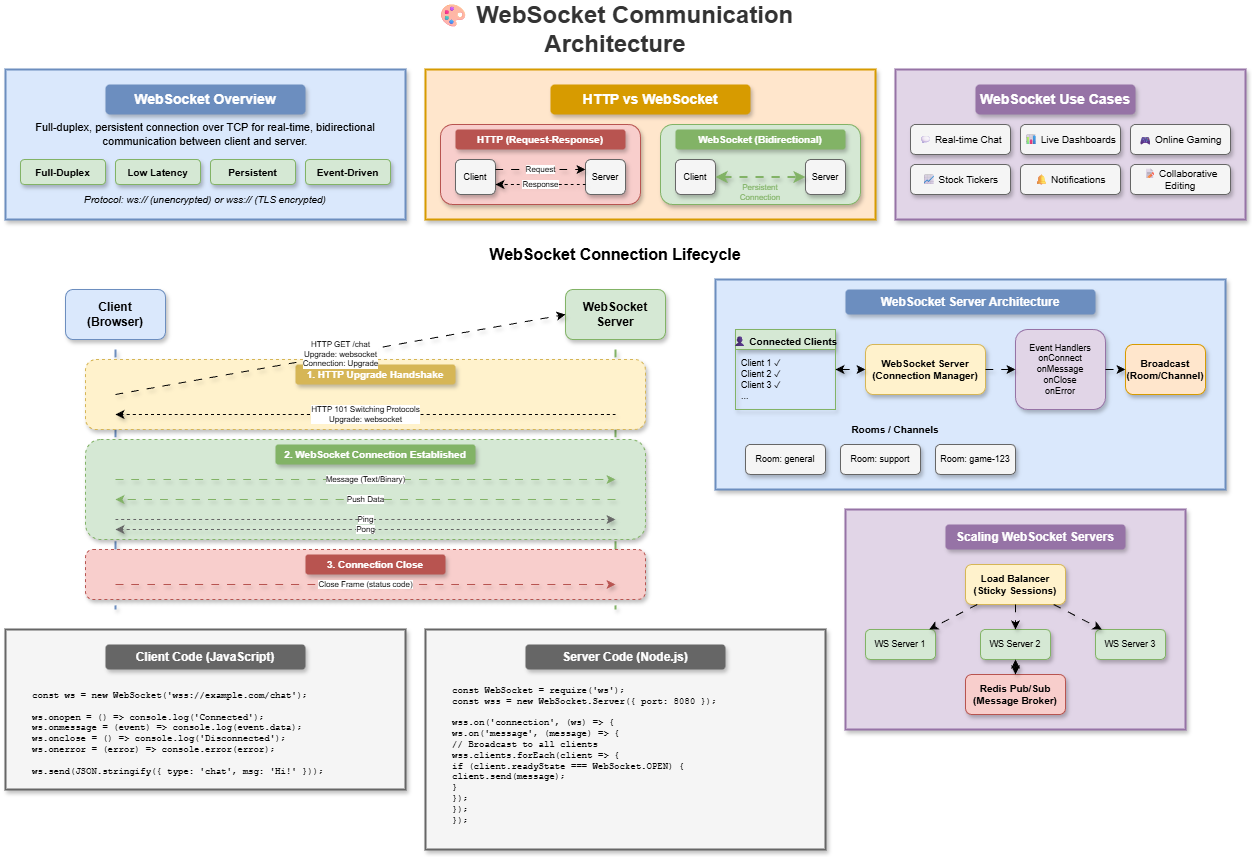

The diagram above was exported from draw.io. Its source (the exported page's mxGraphModel, read from the mxfile embedded in the PNG):
<mxGraphModel dx="1136" dy="466" grid="1" gridSize="10" guides="1" tooltips="1" connect="1" arrows="1" fold="1" page="1" pageScale="1" pageWidth="1400" pageHeight="900" math="0" shadow="0">
  <root>
    <mxCell id="0" />
    <mxCell id="1" parent="0" />
    <mxCell id="title" value="🎨 WebSocket Communication Architecture" style="text;html=1;strokeColor=none;fillColor=none;align=center;verticalAlign=middle;whiteSpace=wrap;rounded=0;fontSize=24;fontStyle=1;fontColor=#333333;" parent="1" vertex="1">
      <mxGeometry x="400" y="20" width="500" height="40" as="geometry" />
    </mxCell>
    <mxCell id="overview-box" value="" style="rounded=0;whiteSpace=wrap;html=1;fillColor=#dae8fc;strokeColor=#6c8ebf;strokeWidth=2;shadow=1;" parent="1" vertex="1">
      <mxGeometry x="40" y="80" width="400" height="150" as="geometry" />
    </mxCell>
    <mxCell id="overview-title" value="WebSocket Overview" style="text;html=1;strokeColor=none;fillColor=#6c8ebf;align=center;verticalAlign=middle;whiteSpace=wrap;rounded=1;fontSize=14;fontStyle=1;fontColor=#ffffff;shadow=1;" parent="1" vertex="1">
      <mxGeometry x="140" y="95" width="200" height="30" as="geometry" />
    </mxCell>
    <mxCell id="ov-desc" value="Full-duplex, persistent connection over TCP for real-time, bidirectional communication between client and server." style="text;html=1;strokeColor=none;fillColor=none;align=center;verticalAlign=middle;whiteSpace=wrap;rounded=0;fontSize=11;" parent="1" vertex="1">
      <mxGeometry x="55" y="130" width="370" height="30" as="geometry" />
    </mxCell>
    <mxCell id="ov1" value="Full-Duplex" style="rounded=1;whiteSpace=wrap;html=1;fillColor=#d5e8d4;strokeColor=#82b366;fontSize=10;fontStyle=1;shadow=1;" parent="1" vertex="1">
      <mxGeometry x="55" y="170" width="85" height="25" as="geometry" />
    </mxCell>
    <mxCell id="ov2" value="Low Latency" style="rounded=1;whiteSpace=wrap;html=1;fillColor=#d5e8d4;strokeColor=#82b366;fontSize=10;fontStyle=1;shadow=1;" parent="1" vertex="1">
      <mxGeometry x="150" y="170" width="85" height="25" as="geometry" />
    </mxCell>
    <mxCell id="ov3" value="Persistent" style="rounded=1;whiteSpace=wrap;html=1;fillColor=#d5e8d4;strokeColor=#82b366;fontSize=10;fontStyle=1;shadow=1;" parent="1" vertex="1">
      <mxGeometry x="245" y="170" width="85" height="25" as="geometry" />
    </mxCell>
    <mxCell id="ov4" value="Event-Driven" style="rounded=1;whiteSpace=wrap;html=1;fillColor=#d5e8d4;strokeColor=#82b366;fontSize=10;fontStyle=1;shadow=1;" parent="1" vertex="1">
      <mxGeometry x="340" y="170" width="85" height="25" as="geometry" />
    </mxCell>
    <mxCell id="ov-protocol" value="Protocol: ws:// (unencrypted) or wss:// (TLS encrypted)" style="text;html=1;strokeColor=none;fillColor=none;align=center;verticalAlign=middle;whiteSpace=wrap;rounded=0;fontSize=10;fontStyle=2;" parent="1" vertex="1">
      <mxGeometry x="55" y="200" width="370" height="20" as="geometry" />
    </mxCell>
    <mxCell id="compare-box" value="" style="rounded=0;whiteSpace=wrap;html=1;fillColor=#ffe6cc;strokeColor=#d79b00;strokeWidth=2;shadow=1;" parent="1" vertex="1">
      <mxGeometry x="460" y="80" width="450" height="150" as="geometry" />
    </mxCell>
    <mxCell id="compare-title" value="HTTP vs WebSocket" style="text;html=1;strokeColor=none;fillColor=#d79b00;align=center;verticalAlign=middle;whiteSpace=wrap;rounded=1;fontSize=14;fontStyle=1;fontColor=#ffffff;shadow=1;" parent="1" vertex="1">
      <mxGeometry x="585" y="95" width="200" height="30" as="geometry" />
    </mxCell>
    <mxCell id="http-box" value="" style="rounded=1;whiteSpace=wrap;html=1;fillColor=#f8cecc;strokeColor=#b85450;shadow=1;" parent="1" vertex="1">
      <mxGeometry x="475" y="135" width="200" height="80" as="geometry" />
    </mxCell>
    <mxCell id="http-title" value="HTTP (Request-Response)" style="text;html=1;strokeColor=none;fillColor=#b85450;align=center;verticalAlign=middle;whiteSpace=wrap;rounded=1;fontSize=10;fontStyle=1;fontColor=#ffffff;shadow=1;" parent="1" vertex="1">
      <mxGeometry x="490" y="140" width="170" height="20" as="geometry" />
    </mxCell>
    <mxCell id="http-c" value="Client" style="rounded=1;whiteSpace=wrap;html=1;fillColor=#f5f5f5;strokeColor=#666666;fontSize=9;shadow=1;" parent="1" vertex="1">
      <mxGeometry x="490" y="170" width="40" height="35" as="geometry" />
    </mxCell>
    <mxCell id="http-s" value="Server" style="rounded=1;whiteSpace=wrap;html=1;fillColor=#f5f5f5;strokeColor=#666666;fontSize=9;shadow=1;" parent="1" vertex="1">
      <mxGeometry x="620" y="170" width="40" height="35" as="geometry" />
    </mxCell>
    <mxCell id="http-arr1" value="Request" style="endArrow=classic;html=1;fontSize=8;shadow=1;curved=1;flowAnimation=1;jumpStyle=arc" parent="1" edge="1">
      <mxGeometry relative="1" as="geometry">
        <mxPoint x="530" y="180" as="sourcePoint" />
        <mxPoint x="620" y="180" as="targetPoint" />
      </mxGeometry>
    </mxCell>
    <mxCell id="http-arr2" value="Response" style="endArrow=classic;html=1;fontSize=8;dashed=1;shadow=1;curved=1;flowAnimation=1;jumpStyle=arc" parent="1" edge="1">
      <mxGeometry relative="1" as="geometry">
        <mxPoint x="620" y="195" as="sourcePoint" />
        <mxPoint x="530" y="195" as="targetPoint" />
      </mxGeometry>
    </mxCell>
    <mxCell id="ws-box" value="" style="rounded=1;whiteSpace=wrap;html=1;fillColor=#d5e8d4;strokeColor=#82b366;shadow=1;" parent="1" vertex="1">
      <mxGeometry x="695" y="135" width="200" height="80" as="geometry" />
    </mxCell>
    <mxCell id="ws-title" value="WebSocket (Bidirectional)" style="text;html=1;strokeColor=none;fillColor=#82b366;align=center;verticalAlign=middle;whiteSpace=wrap;rounded=1;fontSize=10;fontStyle=1;fontColor=#ffffff;shadow=1;" parent="1" vertex="1">
      <mxGeometry x="710" y="140" width="170" height="20" as="geometry" />
    </mxCell>
    <mxCell id="ws-c" value="Client" style="rounded=1;whiteSpace=wrap;html=1;fillColor=#f5f5f5;strokeColor=#666666;fontSize=9;shadow=1;" parent="1" vertex="1">
      <mxGeometry x="710" y="170" width="40" height="35" as="geometry" />
    </mxCell>
    <mxCell id="ws-s" value="Server" style="rounded=1;whiteSpace=wrap;html=1;fillColor=#f5f5f5;strokeColor=#666666;fontSize=9;shadow=1;" parent="1" vertex="1">
      <mxGeometry x="840" y="170" width="40" height="35" as="geometry" />
    </mxCell>
    <mxCell id="ws-arr1" value="" style="endArrow=classic;startArrow=classic;html=1;fontSize=8;strokeColor=#82b366;strokeWidth=2;shadow=1;curved=1;flowAnimation=1;jumpStyle=arc" parent="1" edge="1">
      <mxGeometry relative="1" as="geometry">
        <mxPoint x="750" y="187.5" as="sourcePoint" />
        <mxPoint x="840" y="187.5" as="targetPoint" />
      </mxGeometry>
    </mxCell>
    <mxCell id="ws-label" value="Persistent Connection" style="text;html=1;strokeColor=none;fillColor=none;align=center;verticalAlign=middle;whiteSpace=wrap;rounded=0;fontSize=8;fontColor=#82b366;" parent="1" vertex="1">
      <mxGeometry x="755" y="195" width="80" height="15" as="geometry" />
    </mxCell>
    <mxCell id="use-box" value="" style="rounded=0;whiteSpace=wrap;html=1;fillColor=#e1d5e7;strokeColor=#9673a6;strokeWidth=2;shadow=1;" parent="1" vertex="1">
      <mxGeometry x="930" y="80" width="350" height="150" as="geometry" />
    </mxCell>
    <mxCell id="use-title" value="WebSocket Use Cases" style="text;html=1;strokeColor=none;fillColor=#9673a6;align=center;verticalAlign=middle;whiteSpace=wrap;rounded=1;fontSize=14;fontStyle=1;fontColor=#ffffff;shadow=1;" parent="1" vertex="1">
      <mxGeometry x="1010" y="95" width="160" height="30" as="geometry" />
    </mxCell>
    <mxCell id="use1" value="💬 Real-time Chat" style="rounded=1;whiteSpace=wrap;html=1;fillColor=#f5f5f5;strokeColor=#666666;fontSize=10;shadow=1;" parent="1" vertex="1">
      <mxGeometry x="945" y="135" width="100" height="30" as="geometry" />
    </mxCell>
    <mxCell id="use2" value="📊 Live Dashboards" style="rounded=1;whiteSpace=wrap;html=1;fillColor=#f5f5f5;strokeColor=#666666;fontSize=10;shadow=1;" parent="1" vertex="1">
      <mxGeometry x="1055" y="135" width="100" height="30" as="geometry" />
    </mxCell>
    <mxCell id="use3" value="🎮 Online Gaming" style="rounded=1;whiteSpace=wrap;html=1;fillColor=#f5f5f5;strokeColor=#666666;fontSize=10;shadow=1;" parent="1" vertex="1">
      <mxGeometry x="1165" y="135" width="100" height="30" as="geometry" />
    </mxCell>
    <mxCell id="use4" value="📈 Stock Tickers" style="rounded=1;whiteSpace=wrap;html=1;fillColor=#f5f5f5;strokeColor=#666666;fontSize=10;shadow=1;" parent="1" vertex="1">
      <mxGeometry x="945" y="175" width="100" height="30" as="geometry" />
    </mxCell>
    <mxCell id="use5" value="🔔 Notifications" style="rounded=1;whiteSpace=wrap;html=1;fillColor=#f5f5f5;strokeColor=#666666;fontSize=10;shadow=1;" parent="1" vertex="1">
      <mxGeometry x="1055" y="175" width="100" height="30" as="geometry" />
    </mxCell>
    <mxCell id="use6" value="📝 Collaborative Editing" style="rounded=1;whiteSpace=wrap;html=1;fillColor=#f5f5f5;strokeColor=#666666;fontSize=10;shadow=1;" parent="1" vertex="1">
      <mxGeometry x="1165" y="175" width="100" height="30" as="geometry" />
    </mxCell>
    <mxCell id="lifecycle-title" value="WebSocket Connection Lifecycle" style="text;html=1;strokeColor=none;fillColor=none;align=center;verticalAlign=middle;whiteSpace=wrap;rounded=0;fontSize=16;fontStyle=1;" parent="1" vertex="1">
      <mxGeometry x="500" y="250" width="300" height="30" as="geometry" />
    </mxCell>
    <mxCell id="client" value="Client&#10;(Browser)" style="rounded=1;whiteSpace=wrap;html=1;fillColor=#dae8fc;strokeColor=#6c8ebf;fontSize=12;fontStyle=1;shadow=1;" parent="1" vertex="1">
      <mxGeometry x="100" y="300" width="100" height="50" as="geometry" />
    </mxCell>
    <mxCell id="server" value="WebSocket&#10;Server" style="rounded=1;whiteSpace=wrap;html=1;fillColor=#d5e8d4;strokeColor=#82b366;fontSize=12;fontStyle=1;shadow=1;" parent="1" vertex="1">
      <mxGeometry x="600" y="300" width="100" height="50" as="geometry" />
    </mxCell>
    <mxCell id="timeline-c" value="" style="endArrow=none;html=1;strokeWidth=2;strokeColor=#6c8ebf;shadow=1;curved=1;flowAnimation=1;jumpStyle=arc" parent="1" edge="1">
      <mxGeometry relative="1" as="geometry">
        <mxPoint x="150" y="360" as="sourcePoint" />
        <mxPoint x="150" y="620" as="targetPoint" />
      </mxGeometry>
    </mxCell>
    <mxCell id="timeline-s" value="" style="endArrow=none;html=1;strokeWidth=2;strokeColor=#82b366;shadow=1;curved=1;flowAnimation=1;jumpStyle=arc" parent="1" edge="1">
      <mxGeometry relative="1" as="geometry">
        <mxPoint x="650" y="360" as="sourcePoint" />
        <mxPoint x="650" y="620" as="targetPoint" />
      </mxGeometry>
    </mxCell>
    <mxCell id="handshake-box" value="" style="rounded=1;whiteSpace=wrap;html=1;fillColor=#fff2cc;strokeColor=#d6b656;strokeWidth=1;dashed=1;shadow=1;" parent="1" vertex="1">
      <mxGeometry x="120" y="370" width="560" height="70" as="geometry" />
    </mxCell>
    <mxCell id="handshake-label" value="1. HTTP Upgrade Handshake" style="text;html=1;strokeColor=none;fillColor=#d6b656;align=center;verticalAlign=middle;whiteSpace=wrap;rounded=1;fontSize=10;fontStyle=1;fontColor=#ffffff;shadow=1;" parent="1" vertex="1">
      <mxGeometry x="330" y="375" width="160" height="20" as="geometry" />
    </mxCell>
    <mxCell id="handshake-req" value="HTTP GET /chat&#10;Upgrade: websocket&#10;Connection: Upgrade" style="endArrow=classic;html=1;fontSize=8;entryX=0;entryY=0.5;entryDx=0;entryDy=0;shadow=1;curved=1;flowAnimation=1;jumpStyle=arc" parent="1" target="server" edge="1">
      <mxGeometry relative="1" as="geometry">
        <mxPoint x="150" y="405" as="sourcePoint" />
        <mxPoint x="650" y="405" as="targetPoint" />
      </mxGeometry>
    </mxCell>
    <mxCell id="handshake-res" value="HTTP 101 Switching Protocols&#10;Upgrade: websocket" style="endArrow=classic;html=1;fontSize=8;dashed=1;shadow=1;curved=1;flowAnimation=1;jumpStyle=arc" parent="1" edge="1">
      <mxGeometry relative="1" as="geometry">
        <mxPoint x="650" y="425" as="sourcePoint" />
        <mxPoint x="150" y="425" as="targetPoint" />
      </mxGeometry>
    </mxCell>
    <mxCell id="connected-box" value="" style="rounded=1;whiteSpace=wrap;html=1;fillColor=#d5e8d4;strokeColor=#82b366;strokeWidth=1;dashed=1;shadow=1;" parent="1" vertex="1">
      <mxGeometry x="120" y="450" width="560" height="100" as="geometry" />
    </mxCell>
    <mxCell id="connected-label" value="2. WebSocket Connection Established" style="text;html=1;strokeColor=none;fillColor=#82b366;align=center;verticalAlign=middle;whiteSpace=wrap;rounded=1;fontSize=10;fontStyle=1;fontColor=#ffffff;shadow=1;" parent="1" vertex="1">
      <mxGeometry x="310" y="455" width="200" height="20" as="geometry" />
    </mxCell>
    <mxCell id="msg1" value="Message (Text/Binary)" style="endArrow=classic;html=1;fontSize=8;strokeColor=#82b366;shadow=1;curved=1;flowAnimation=1;jumpStyle=arc" parent="1" edge="1">
      <mxGeometry relative="1" as="geometry">
        <mxPoint x="150" y="490" as="sourcePoint" />
        <mxPoint x="650" y="490" as="targetPoint" />
      </mxGeometry>
    </mxCell>
    <mxCell id="msg2" value="Push Data" style="endArrow=classic;html=1;fontSize=8;strokeColor=#82b366;shadow=1;curved=1;flowAnimation=1;jumpStyle=arc" parent="1" edge="1">
      <mxGeometry relative="1" as="geometry">
        <mxPoint x="650" y="510" as="sourcePoint" />
        <mxPoint x="150" y="510" as="targetPoint" />
      </mxGeometry>
    </mxCell>
    <mxCell id="msg3" value="Ping" style="endArrow=classic;html=1;fontSize=8;strokeColor=#666666;dashed=1;shadow=1;curved=1;flowAnimation=1;jumpStyle=arc" parent="1" edge="1">
      <mxGeometry relative="1" as="geometry">
        <mxPoint x="150" y="530" as="sourcePoint" />
        <mxPoint x="650" y="530" as="targetPoint" />
      </mxGeometry>
    </mxCell>
    <mxCell id="msg4" value="Pong" style="endArrow=classic;html=1;fontSize=8;strokeColor=#666666;dashed=1;shadow=1;curved=1;flowAnimation=1;jumpStyle=arc" parent="1" edge="1">
      <mxGeometry relative="1" as="geometry">
        <mxPoint x="650" y="540" as="sourcePoint" />
        <mxPoint x="150" y="540" as="targetPoint" />
      </mxGeometry>
    </mxCell>
    <mxCell id="close-box" value="" style="rounded=1;whiteSpace=wrap;html=1;fillColor=#f8cecc;strokeColor=#b85450;strokeWidth=1;dashed=1;shadow=1;" parent="1" vertex="1">
      <mxGeometry x="120" y="560" width="560" height="50" as="geometry" />
    </mxCell>
    <mxCell id="close-label" value="3. Connection Close" style="text;html=1;strokeColor=none;fillColor=#b85450;align=center;verticalAlign=middle;whiteSpace=wrap;rounded=1;fontSize=10;fontStyle=1;fontColor=#ffffff;shadow=1;" parent="1" vertex="1">
      <mxGeometry x="340" y="565" width="140" height="20" as="geometry" />
    </mxCell>
    <mxCell id="close-msg" value="Close Frame (status code)" style="endArrow=classic;html=1;fontSize=8;strokeColor=#b85450;shadow=1;curved=1;flowAnimation=1;jumpStyle=arc" parent="1" edge="1">
      <mxGeometry relative="1" as="geometry">
        <mxPoint x="150" y="595" as="sourcePoint" />
        <mxPoint x="650" y="595" as="targetPoint" />
      </mxGeometry>
    </mxCell>
    <mxCell id="arch-box" value="" style="rounded=0;whiteSpace=wrap;html=1;fillColor=#dae8fc;strokeColor=#6c8ebf;strokeWidth=2;shadow=1;" parent="1" vertex="1">
      <mxGeometry x="750" y="290" width="510" height="210" as="geometry" />
    </mxCell>
    <mxCell id="arch-title" value="WebSocket Server Architecture" style="text;html=1;strokeColor=none;fillColor=#6c8ebf;align=center;verticalAlign=middle;whiteSpace=wrap;rounded=1;fontSize=12;fontStyle=1;fontColor=#ffffff;shadow=1;" parent="1" vertex="1">
      <mxGeometry x="880" y="300" width="250" height="25" as="geometry" />
    </mxCell>
    <mxCell id="clients" value="👤 Connected Clients" style="swimlane;fontStyle=1;align=center;verticalAlign=top;childLayout=stackLayout;horizontal=1;startSize=20;horizontalStack=0;resizeParent=1;resizeParentMax=0;resizeLast=0;collapsible=0;marginBottom=0;fillColor=#d5e8d4;strokeColor=#82b366;fontSize=10;shadow=1;rounded=0" parent="1" vertex="1">
      <mxGeometry x="770" y="340" width="100" height="80" as="geometry" />
    </mxCell>
    <mxCell id="clients-list" value="Client 1 ✓&#10;Client 2 ✓&#10;Client 3 ✓&#10;..." style="text;strokeColor=none;fillColor=none;align=left;verticalAlign=top;spacingLeft=4;spacingTop=2;overflow=hidden;rotatable=0;points=[[0,0.5],[1,0.5]];portConstraint=eastwest;fontSize=9;" parent="clients" vertex="1">
      <mxGeometry y="20" width="100" height="60" as="geometry" />
    </mxCell>
    <mxCell id="ws-server" value="WebSocket Server&#10;(Connection Manager)" style="rounded=1;whiteSpace=wrap;html=1;fillColor=#fff2cc;strokeColor=#d6b656;fontSize=10;fontStyle=1;shadow=1;" parent="1" vertex="1">
      <mxGeometry x="900" y="355" width="120" height="50" as="geometry" />
    </mxCell>
    <mxCell id="handler" value="Event Handlers&#10;onConnect&#10;onMessage&#10;onClose&#10;onError" style="rounded=1;whiteSpace=wrap;html=1;fillColor=#e1d5e7;strokeColor=#9673a6;fontSize=9;shadow=1;" parent="1" vertex="1">
      <mxGeometry x="1050" y="340" width="90" height="80" as="geometry" />
    </mxCell>
    <mxCell id="broadcast" value="Broadcast&#10;(Room/Channel)" style="rounded=1;whiteSpace=wrap;html=1;fillColor=#ffe6cc;strokeColor=#d79b00;fontSize=10;fontStyle=1;shadow=1;" parent="1" vertex="1">
      <mxGeometry x="1160" y="355" width="80" height="50" as="geometry" />
    </mxCell>
    <mxCell id="rooms-title" value="Rooms / Channels" style="text;html=1;strokeColor=none;fillColor=none;align=center;verticalAlign=middle;whiteSpace=wrap;rounded=0;fontSize=10;fontStyle=1;" parent="1" vertex="1">
      <mxGeometry x="880" y="430" width="100" height="20" as="geometry" />
    </mxCell>
    <mxCell id="room1" value="Room: general" style="rounded=1;whiteSpace=wrap;html=1;fillColor=#f5f5f5;strokeColor=#666666;fontSize=9;shadow=1;" parent="1" vertex="1">
      <mxGeometry x="780" y="455" width="80" height="30" as="geometry" />
    </mxCell>
    <mxCell id="room2" value="Room: support" style="rounded=1;whiteSpace=wrap;html=1;fillColor=#f5f5f5;strokeColor=#666666;fontSize=9;shadow=1;" parent="1" vertex="1">
      <mxGeometry x="875" y="455" width="80" height="30" as="geometry" />
    </mxCell>
    <mxCell id="room3" value="Room: game-123" style="rounded=1;whiteSpace=wrap;html=1;fillColor=#f5f5f5;strokeColor=#666666;fontSize=9;shadow=1;" parent="1" vertex="1">
      <mxGeometry x="970" y="455" width="80" height="30" as="geometry" />
    </mxCell>
    <mxCell id="arr-clients-server" value="" style="endArrow=classic;startArrow=classic;html=1;shadow=1;curved=1;flowAnimation=1;jumpStyle=arc" parent="1" source="clients" target="ws-server" edge="1">
      <mxGeometry relative="1" as="geometry" />
    </mxCell>
    <mxCell id="arr-server-handler" value="" style="endArrow=classic;html=1;shadow=1;curved=1;flowAnimation=1;jumpStyle=arc" parent="1" source="ws-server" target="handler" edge="1">
      <mxGeometry relative="1" as="geometry" />
    </mxCell>
    <mxCell id="arr-handler-broadcast" value="" style="endArrow=classic;html=1;shadow=1;curved=1;flowAnimation=1;jumpStyle=arc" parent="1" source="handler" target="broadcast" edge="1">
      <mxGeometry relative="1" as="geometry" />
    </mxCell>
    <mxCell id="code-box" value="" style="rounded=0;whiteSpace=wrap;html=1;fillColor=#f5f5f5;strokeColor=#666666;strokeWidth=2;shadow=1;" parent="1" vertex="1">
      <mxGeometry x="40" y="640" width="400" height="160" as="geometry" />
    </mxCell>
    <mxCell id="code-title" value="Client Code (JavaScript)" style="text;html=1;strokeColor=none;fillColor=#666666;align=center;verticalAlign=middle;whiteSpace=wrap;rounded=1;fontSize=12;fontStyle=1;fontColor=#ffffff;shadow=1;" parent="1" vertex="1">
      <mxGeometry x="140" y="655" width="200" height="25" as="geometry" />
    </mxCell>
    <mxCell id="code-content" value="const ws = new WebSocket('wss://example.com/chat');&#10;&#10;ws.onopen = () =&gt; console.log('Connected');&#10;ws.onmessage = (event) =&gt; console.log(event.data);&#10;ws.onclose = () =&gt; console.log('Disconnected');&#10;ws.onerror = (error) =&gt; console.error(error);&#10;&#10;ws.send(JSON.stringify({ type: 'chat', msg: 'Hi!' }));" style="text;html=1;strokeColor=none;fillColor=none;align=left;verticalAlign=top;whiteSpace=wrap;rounded=0;fontSize=9;fontFamily=Courier New;spacingLeft=10;spacingTop=5;" parent="1" vertex="1">
      <mxGeometry x="55" y="690" width="370" height="90" as="geometry" />
    </mxCell>
    <mxCell id="server-code-box" value="" style="rounded=0;whiteSpace=wrap;html=1;fillColor=#f5f5f5;strokeColor=#666666;strokeWidth=2;shadow=1;" parent="1" vertex="1">
      <mxGeometry x="460" y="640" width="400" height="220" as="geometry" />
    </mxCell>
    <mxCell id="server-code-title" value="Server Code (Node.js)" style="text;html=1;strokeColor=none;fillColor=#666666;align=center;verticalAlign=middle;whiteSpace=wrap;rounded=1;fontSize=12;fontStyle=1;fontColor=#ffffff;shadow=1;" parent="1" vertex="1">
      <mxGeometry x="560" y="655" width="200" height="25" as="geometry" />
    </mxCell>
    <mxCell id="server-code-content" value="const WebSocket = require('ws');&#10;const wss = new WebSocket.Server({ port: 8080 });&#10;&#10;wss.on('connection', (ws) =&gt; {&#10;  ws.on('message', (message) =&gt; {&#10;    // Broadcast to all clients&#10;    wss.clients.forEach(client =&gt; {&#10;      if (client.readyState === WebSocket.OPEN) {&#10;        client.send(message);&#10;      }&#10;    });&#10;  });&#10;});" style="text;html=1;strokeColor=none;fillColor=none;align=left;verticalAlign=top;whiteSpace=wrap;rounded=0;fontSize=9;fontFamily=Courier New;spacingLeft=10;spacingTop=5;" parent="1" vertex="1">
      <mxGeometry x="475" y="685" width="370" height="100" as="geometry" />
    </mxCell>
    <mxCell id="scale-box" value="" style="rounded=0;whiteSpace=wrap;html=1;fillColor=#e1d5e7;strokeColor=#9673a6;strokeWidth=2;shadow=1;" parent="1" vertex="1">
      <mxGeometry x="880" y="520" width="340" height="220" as="geometry" />
    </mxCell>
    <mxCell id="scale-title" value="Scaling WebSocket Servers" style="text;html=1;strokeColor=none;fillColor=#9673a6;align=center;verticalAlign=middle;whiteSpace=wrap;rounded=1;fontSize=12;fontStyle=1;fontColor=#ffffff;shadow=1;" parent="1" vertex="1">
      <mxGeometry x="980" y="535" width="180" height="25" as="geometry" />
    </mxCell>
    <mxCell id="lb" value="Load Balancer&#10;(Sticky Sessions)" style="rounded=1;whiteSpace=wrap;html=1;fillColor=#fff2cc;strokeColor=#d6b656;fontSize=10;fontStyle=1;shadow=1;" parent="1" vertex="1">
      <mxGeometry x="1000" y="575" width="100" height="40" as="geometry" />
    </mxCell>
    <mxCell id="ws1" value="WS Server 1" style="rounded=1;whiteSpace=wrap;html=1;fillColor=#d5e8d4;strokeColor=#82b366;fontSize=9;shadow=1;" parent="1" vertex="1">
      <mxGeometry x="900" y="640" width="70" height="30" as="geometry" />
    </mxCell>
    <mxCell id="ws2" value="WS Server 2" style="rounded=1;whiteSpace=wrap;html=1;fillColor=#d5e8d4;strokeColor=#82b366;fontSize=9;shadow=1;" parent="1" vertex="1">
      <mxGeometry x="1015" y="640" width="70" height="30" as="geometry" />
    </mxCell>
    <mxCell id="ws3" value="WS Server 3" style="rounded=1;whiteSpace=wrap;html=1;fillColor=#d5e8d4;strokeColor=#82b366;fontSize=9;shadow=1;" parent="1" vertex="1">
      <mxGeometry x="1130" y="640" width="70" height="30" as="geometry" />
    </mxCell>
    <mxCell id="redis" value="Redis Pub/Sub&#10;(Message Broker)" style="rounded=1;whiteSpace=wrap;html=1;fillColor=#f8cecc;strokeColor=#b85450;fontSize=10;fontStyle=1;shadow=1;" parent="1" vertex="1">
      <mxGeometry x="1000" y="685" width="100" height="40" as="geometry" />
    </mxCell>
    <mxCell id="arr-lb-ws1" value="" style="endArrow=classic;html=1;shadow=1;curved=1;flowAnimation=1;jumpStyle=arc" parent="1" source="lb" target="ws1" edge="1">
      <mxGeometry relative="1" as="geometry" />
    </mxCell>
    <mxCell id="arr-lb-ws2" value="" style="endArrow=classic;html=1;shadow=1;curved=1;flowAnimation=1;jumpStyle=arc" parent="1" source="lb" target="ws2" edge="1">
      <mxGeometry relative="1" as="geometry" />
    </mxCell>
    <mxCell id="arr-lb-ws3" value="" style="endArrow=classic;html=1;shadow=1;curved=1;flowAnimation=1;jumpStyle=arc" parent="1" source="lb" target="ws3" edge="1">
      <mxGeometry relative="1" as="geometry" />
    </mxCell>
    <mxCell id="arr-ws-redis" value="" style="endArrow=classic;startArrow=classic;html=1;shadow=1;curved=1;flowAnimation=1;jumpStyle=arc" parent="1" source="ws2" target="redis" edge="1">
      <mxGeometry relative="1" as="geometry" />
    </mxCell>
  </root>
</mxGraphModel>